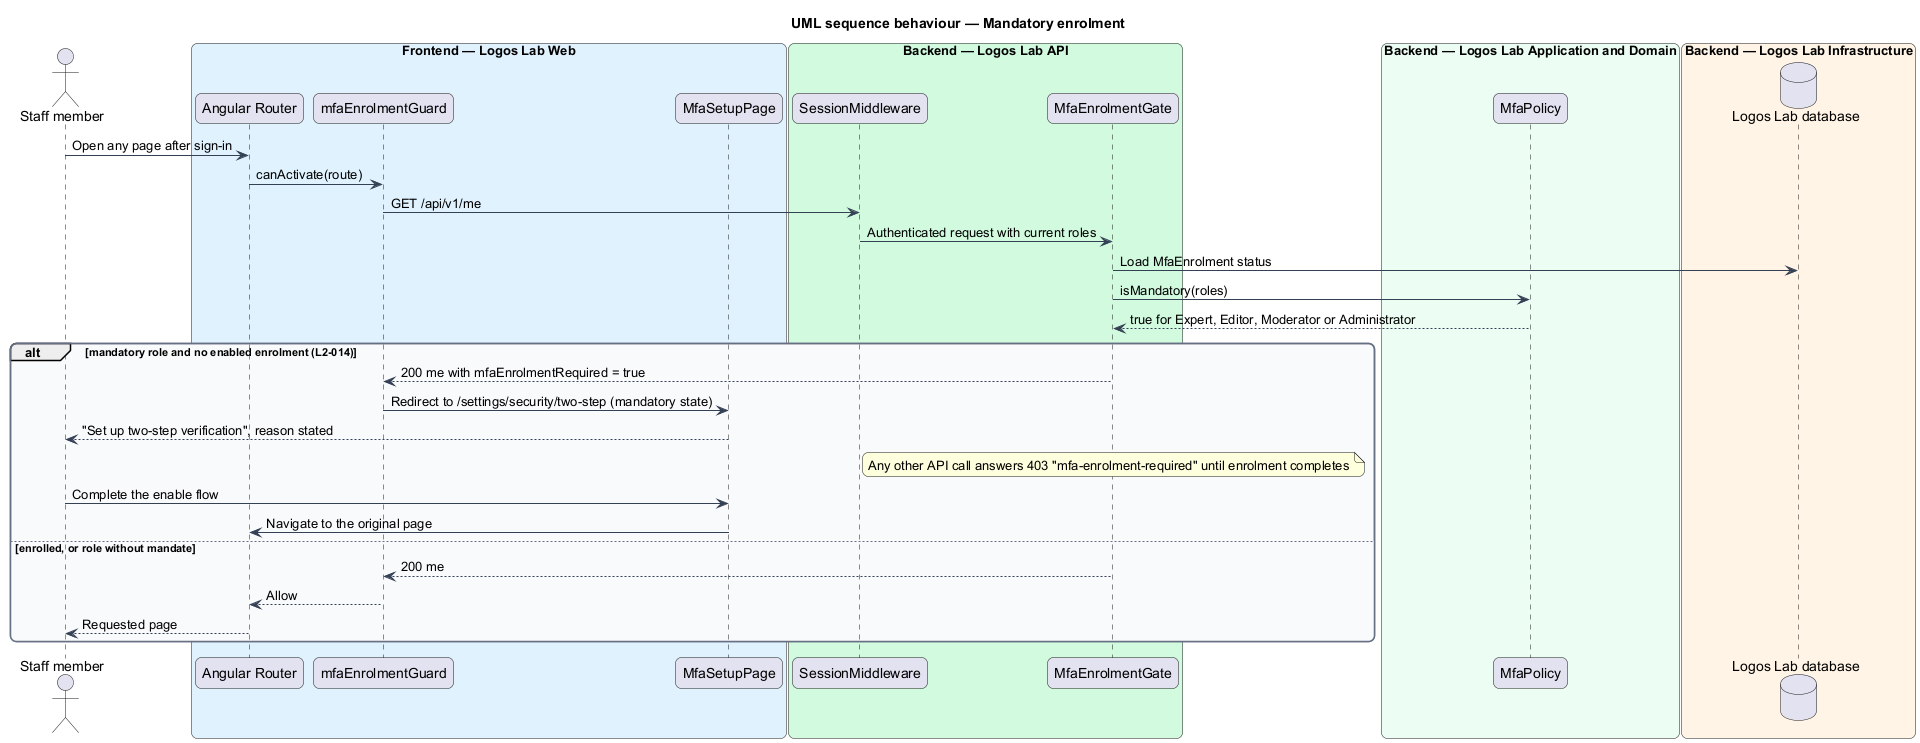

The diagram above was rendered by PlantUML. Its source (embedded in the PNG):
@startuml
title UML sequence behaviour — Mandatory enrolment
skinparam backgroundColor #FFFFFF
skinparam shadowing false
skinparam roundcorner 12
skinparam defaultFontName Arial
skinparam ArrowColor #344054
skinparam rectangle {
  BorderColor #344054
  FontColor #101828
}
skinparam package {
  BorderColor #667085
  FontColor #101828
  BackgroundColor #F9FAFB
}
actor "Staff member" as actor
box "Frontend — Logos Lab Web" #E0F2FE
  participant "Angular Router" as router
  participant "mfaEnrolmentGuard" as guard
  participant "MfaSetupPage" as setup
end box
box "Backend — Logos Lab API" #D1FADF
  participant "SessionMiddleware" as mw
  participant "MfaEnrolmentGate" as gate
end box
box "Backend — Logos Lab Application and Domain" #ECFDF3
  participant "MfaPolicy" as policy
end box
box "Backend — Logos Lab Infrastructure" #FFF4E5
  database "Logos Lab database" as db
end box
actor -> router : Open any page after sign-in
router -> guard : canActivate(route)
guard -> mw : GET /api/v1/me
mw -> gate : Authenticated request with current roles
gate -> db : Load MfaEnrolment status
gate -> policy : isMandatory(roles)
policy --> gate : true for Expert, Editor, Moderator or Administrator
alt mandatory role and no enabled enrolment (L2-014)
  gate --> guard : 200 me with mfaEnrolmentRequired = true
  guard -> setup : Redirect to /settings/security/two-step (mandatory state)
  setup --> actor : "Set up two-step verification", reason stated
  note over gate : Any other API call answers 403 "mfa-enrolment-required" until enrolment completes
  actor -> setup : Complete the enable flow
  setup -> router : Navigate to the original page
else enrolled, or role without mandate
  gate --> guard : 200 me
  guard --> router : Allow
  router --> actor : Requested page
end
@enduml